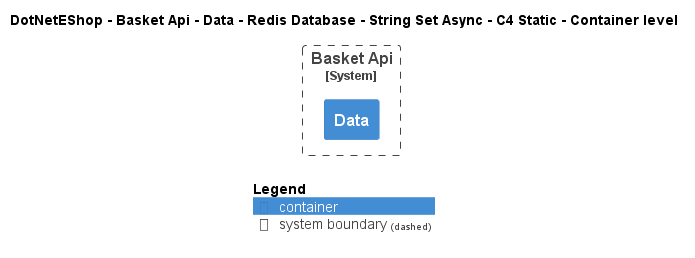

The diagram above was rendered by PlantUML. Its source (embedded in the PNG):
@startuml
!include ..\..\..\..\..\..\..\..\..\.c4s\C4_Container.puml

AddElementTag("c4interflow:lifecycle:new", $bgColor=green, $fontColor=#ffffff, $borderColor=green, $shadowing="False")
AddElementTag("c4interflow:lifecycle:changed", $bgColor=orange, $fontColor=#ffffff, $borderColor=orange, $shadowing="False")
AddElementTag("c4interflow:lifecycle:removed", $bgColor=red, $fontColor=#ffffff, $borderColor=red, $shadowing="False")

AddRelTag("c4interflow:lifecycle:new", $textColor=green, $lineColor=green)
AddRelTag("c4interflow:lifecycle:changed", $textColor=orange, $lineColor=orange)
AddRelTag("c4interflow:lifecycle:removed", $textColor=red, $lineColor=red)

SHOW_PERSON_PORTRAIT()
LAYOUT_TOP_DOWN()

skinparam linetype polyline

title DotNetEShop - Basket Api - Data - Redis Database - String Set Async - C4 Static - Container level


System_Boundary(DotNetEShop.SoftwareSystems.BasketApi, "Basket Api") {
    Container(DotNetEShop.SoftwareSystems.BasketApi.Containers.Data, "Data", "", "")
}



SHOW_LEGEND()
@enduml